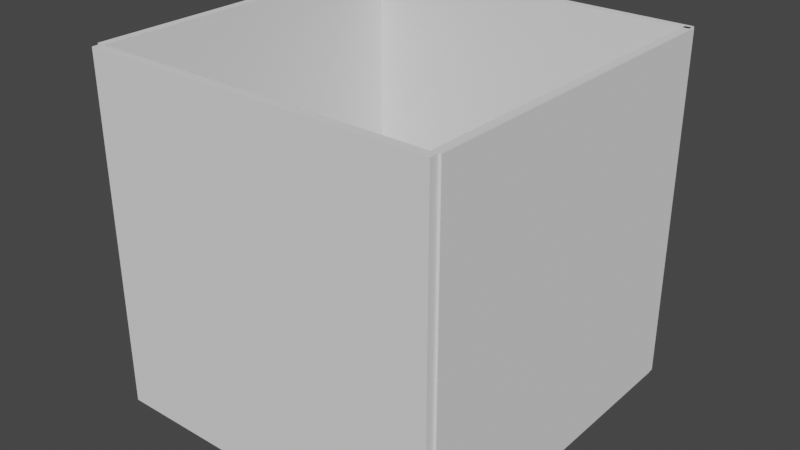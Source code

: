 # Source: Room_Structure.blend  (saved by Blender 2.81.16; exported with 4.5.12 LTS)
import bpy
from mathutils import Matrix  # noqa: F401  (used for matrix-valued properties, if any)

bpy.ops.wm.read_factory_settings(use_empty=True)
scene = bpy.context.scene
scene.name = 'Scene'

# ---- collections
col_collection = bpy.data.collections.new('Collection'); scene.collection.children.link(col_collection)

# ---- materials (node trees are filled in below, after node groups)
mat_material = bpy.data.materials.new('Material')
mat_material.alpha_threshold = 0.0
mat_material.use_transparent_shadow = False
mat_material.line_color = (0.0, 0.0, 0.0, 1.0)

# ---- material node trees
mat_material.use_nodes = True; mat_material.node_tree.nodes.clear()
_N = mat_material.node_tree.nodes; _L = mat_material.node_tree.links
n0 = _N.new('ShaderNodeOutputMaterial'); n0.name = 'Material Output'; n0.location = (300, 300)
n1 = _N.new('ShaderNodeBsdfPrincipled'); n1.name = 'Principled BSDF'; n1.location = (10, 300)
n1.distribution = 'GGX'
n1.subsurface_method = 'BURLEY'
n1.inputs[2].default_value = 0.4
n1.inputs[3].default_value = 1.45
n1.inputs[27].default_value = (0.0, 0.0, 0.0, 1.0)
n1.inputs[28].default_value = 1.0
_L.new(n1.outputs[0], n0.inputs[0])
n0.is_active_output = True

# ---- world
world_world = bpy.data.worlds.new('World'); scene.world = world_world
world_world.use_nodes = True; world_world.node_tree.nodes.clear()
_N = world_world.node_tree.nodes; _L = world_world.node_tree.links
n0 = _N.new('ShaderNodeOutputWorld'); n0.name = 'World Output'; n0.location = (300, 300)
n1 = _N.new('ShaderNodeBackground'); n1.name = 'Background'; n1.location = (10, 300)
n1.inputs[0].default_value = (0.05088, 0.05088, 0.05088, 1.0)
_L.new(n1.outputs[0], n0.inputs[0])
n0.is_active_output = True
world_world.color = (0.05088, 0.05088, 0.05088)
world_world.use_sun_shadow = False
world_world.sun_shadow_jitter_overblur = 0.0

# ---- meshes
me_cube = bpy.data.meshes.new('Cube')
me_cube.from_pydata([(1.0, 1.0, 1.0), (1.0, 1.0, -1.0), (1.0, -1.0, 1.0), (1.0, -1.0, -1.0), (-1.0, 1.0, 1.0), (-1.0, 1.0, -1.0), (-1.0, -1.0, 1.0), (-1.0, -1.0, -1.0)], [], [(0, 4, 6, 2), (3, 2, 6, 7), (7, 6, 4, 5), (5, 1, 3, 7), (1, 0, 2, 3), (5, 4, 0, 1)])
_uv = me_cube.uv_layers.new(name='UVMap')
_uv.uv.foreach_set('vector', [0.625, 0.5, 0.875, 0.5, 0.875, 0.75, 0.625, 0.75, 0.375, 0.75, 0.625, 0.75, 0.625, 1.0, 0.375, 1.0, 0.375, 0.0, 0.625, 0.0, 0.625, 0.25, 0.375, 0.25, 0.125, 0.5, 0.375, 0.5, 0.375, 0.75, 0.125, 0.75, 0.375, 0.5, 0.625, 0.5, 0.625, 0.75, 0.375, 0.75, 0.375, 0.25, 0.625, 0.25, 0.625, 0.5, 0.375, 0.5])
me_cube.materials.append(mat_material)
me_cube.use_remesh_preserve_volume = False
me_cube.use_remesh_preserve_attributes = False
me_cube.use_mirror_vertex_groups = False
me_cube.update()
me_cube_001 = bpy.data.meshes.new('Cube.001')
me_cube_001.from_pydata([(-1.0, -1.0, -1.0), (-1.0, -1.0, 1.0), (-1.0, 1.0, -1.0), (-1.0, 1.0, 1.0), (1.0, -1.0, -1.0), (1.0, -1.0, 1.0), (1.0, 1.0, -1.0), (1.0, 1.0, 1.0)], [], [(0, 1, 3, 2), (2, 3, 7, 6), (6, 7, 5, 4), (4, 5, 1, 0), (2, 6, 4, 0), (7, 3, 1, 5)])
_uv = me_cube_001.uv_layers.new(name='UVMap')
_uv.uv.foreach_set('vector', [0.375, 0.0, 0.625, 0.0, 0.625, 0.25, 0.375, 0.25, 0.375, 0.25, 0.625, 0.25, 0.625, 0.5, 0.375, 0.5, 0.375, 0.5, 0.625, 0.5, 0.625, 0.75, 0.375, 0.75, 0.375, 0.75, 0.625, 0.75, 0.625, 1.0, 0.375, 1.0, 0.125, 0.5, 0.375, 0.5, 0.375, 0.75, 0.125, 0.75, 0.625, 0.5, 0.875, 0.5, 0.875, 0.75, 0.625, 0.75])
me_cube_001.use_remesh_fix_poles = True
me_cube_001.use_remesh_preserve_attributes = False
me_cube_001.use_mirror_vertex_groups = False
me_cube_001.update()
me_cube_002 = bpy.data.meshes.new('Cube.002')
me_cube_002.from_pydata([(-1.0, -1.0, -1.0), (-1.0, -1.0, 1.0), (-1.0, 1.0, -1.0), (-1.0, 1.0, 1.0), (1.0, -1.0, -1.0), (1.0, -1.0, 1.0), (1.0, 1.0, -1.0), (1.0, 1.0, 1.0)], [], [(0, 1, 3, 2), (2, 3, 7, 6), (6, 7, 5, 4), (4, 5, 1, 0), (2, 6, 4, 0), (7, 3, 1, 5)])
_uv = me_cube_002.uv_layers.new(name='UVMap')
_uv.uv.foreach_set('vector', [0.375, 0.0, 0.625, 0.0, 0.625, 0.25, 0.375, 0.25, 0.375, 0.25, 0.625, 0.25, 0.625, 0.5, 0.375, 0.5, 0.375, 0.5, 0.625, 0.5, 0.625, 0.75, 0.375, 0.75, 0.375, 0.75, 0.625, 0.75, 0.625, 1.0, 0.375, 1.0, 0.125, 0.5, 0.375, 0.5, 0.375, 0.75, 0.125, 0.75, 0.625, 0.5, 0.875, 0.5, 0.875, 0.75, 0.625, 0.75])
me_cube_002.use_remesh_fix_poles = True
me_cube_002.use_remesh_preserve_attributes = False
me_cube_002.use_mirror_vertex_groups = False
me_cube_002.update()
me_cube_003 = bpy.data.meshes.new('Cube.003')
me_cube_003.from_pydata([(-1.0, -1.0, -1.0), (-1.0, -1.0, 1.0), (-1.0, 1.0, -1.0), (-1.0, 1.0, 1.0), (1.0, -1.0, -1.0), (1.0, -1.0, 1.0), (1.0, 1.0, -1.0), (1.0, 1.0, 1.0)], [], [(0, 1, 3, 2), (2, 3, 7, 6), (6, 7, 5, 4), (4, 5, 1, 0), (2, 6, 4, 0), (7, 3, 1, 5)])
_uv = me_cube_003.uv_layers.new(name='UVMap')
_uv.uv.foreach_set('vector', [0.375, 0.0, 0.625, 0.0, 0.625, 0.25, 0.375, 0.25, 0.375, 0.25, 0.625, 0.25, 0.625, 0.5, 0.375, 0.5, 0.375, 0.5, 0.625, 0.5, 0.625, 0.75, 0.375, 0.75, 0.375, 0.75, 0.625, 0.75, 0.625, 1.0, 0.375, 1.0, 0.125, 0.5, 0.375, 0.5, 0.375, 0.75, 0.125, 0.75, 0.625, 0.5, 0.875, 0.5, 0.875, 0.75, 0.625, 0.75])
me_cube_003.use_remesh_fix_poles = True
me_cube_003.use_remesh_preserve_attributes = False
me_cube_003.use_mirror_vertex_groups = False
me_cube_003.update()
me_cube_004 = bpy.data.meshes.new('Cube.004')
me_cube_004.from_pydata([(-1.0, -1.0, -1.0), (-1.0, -1.0, 1.0), (-1.0, 1.0, -1.0), (-1.0, 1.0, 1.0), (1.0, -1.0, -1.0), (1.0, -1.0, 1.0), (1.0, 1.0, -1.0), (1.0, 1.0, 1.0)], [], [(0, 1, 3, 2), (2, 3, 7, 6), (6, 7, 5, 4), (4, 5, 1, 0), (2, 6, 4, 0), (7, 3, 1, 5)])
_uv = me_cube_004.uv_layers.new(name='UVMap')
_uv.uv.foreach_set('vector', [0.375, 0.0, 0.625, 0.0, 0.625, 0.25, 0.375, 0.25, 0.375, 0.25, 0.625, 0.25, 0.625, 0.5, 0.375, 0.5, 0.375, 0.5, 0.625, 0.5, 0.625, 0.75, 0.375, 0.75, 0.375, 0.75, 0.625, 0.75, 0.625, 1.0, 0.375, 1.0, 0.125, 0.5, 0.375, 0.5, 0.375, 0.75, 0.125, 0.75, 0.625, 0.5, 0.875, 0.5, 0.875, 0.75, 0.625, 0.75])
me_cube_004.use_remesh_fix_poles = True
me_cube_004.use_remesh_preserve_attributes = False
me_cube_004.use_mirror_vertex_groups = False
me_cube_004.update()

# ---- objects
ob_floor = bpy.data.objects.new('Floor', me_cube)
ob_wall = bpy.data.objects.new('Wall', me_cube_001)
ob_wall_001 = bpy.data.objects.new('Wall.001', me_cube_002)
ob_wall_002 = bpy.data.objects.new('Wall.002', me_cube_003)
ob_wall_003 = bpy.data.objects.new('Wall.003', me_cube_004)

# ---- transforms, parenting, visibility, modifiers, constraints
ob_floor.location = (0.0, 0.0, 0.0)
ob_floor.scale = (10.0, 10.0, 0.25)
ob_floor.lock_rotations_4d = False
ob_floor.empty_display_type = 'ARROWS'
ob_floor.lineart.crease_threshold = 0.0
ob_wall.location = (-10.0, 0.0, 10.0)
ob_wall.scale = (0.25, 10.0, 10.0)
ob_wall.lineart.crease_threshold = 0.0
ob_wall_001.location = (0.0, 10.0, 10.0)
ob_wall_001.rotation_euler = (0.0, -0.0, -1.571)
ob_wall_001.scale = (0.25, 10.0, 10.0)
ob_wall_001.lineart.crease_threshold = 0.0
ob_wall_002.location = (0.0, -10.27, 10.0)
ob_wall_002.rotation_euler = (0.0, -0.0, -1.571)
ob_wall_002.scale = (0.25, 10.0, 10.0)
ob_wall_002.lineart.crease_threshold = 0.0
ob_wall_003.location = (9.878, 0.0, 10.0)
ob_wall_003.scale = (0.25, 10.0, 10.0)
ob_wall_003.lineart.crease_threshold = 0.0

# ---- collection membership
col_collection.objects.link(ob_floor)
col_collection.objects.link(ob_wall)
col_collection.objects.link(ob_wall_001)
col_collection.objects.link(ob_wall_002)
col_collection.objects.link(ob_wall_003)

# ---- scene / render settings (as saved in the file)
scene.frame_start = 1; scene.frame_end = 250; scene.frame_set(1)
scene.render.engine = 'BLENDER_EEVEE_NEXT'
scene.cycles.use_denoising = False
scene.cycles.samples = 128
scene.cycles.sampling_pattern = 'TABULATED_SOBOL'
scene.cycles.use_adaptive_sampling = False
scene.cycles.use_light_tree = False
scene.view_settings.view_transform = 'Filmic'
bpy.context.view_layer.update()

# ---- added for rendering (the .blend has no active camera and no usable light): camera, sun
cam_auto = bpy.data.cameras.new('AutoCamera')
cam_auto.lens = 50.0
cam_auto.sensor_width = 36.0
cam_auto.clip_end = 1000.0
ob_auto_camera = bpy.data.objects.new('AutoCamera', cam_auto)
scene.collection.objects.link(ob_auto_camera)
ob_auto_camera.location = (32.7378, -39.4931, 36.1141)
ob_auto_camera.rotation_euler = (1.09748, -7.21219e-08, 0.694738)
scene.camera = ob_auto_camera
light_auto_sun = bpy.data.lights.new('AutoSun', 'SUN')
light_auto_sun.energy = 3.0
light_auto_sun.angle = 0.0523599
ob_auto_sun = bpy.data.objects.new('AutoSun', light_auto_sun)
scene.collection.objects.link(ob_auto_sun)
ob_auto_sun.rotation_euler = (0.872665, 0.174533, 0.523599)
bpy.context.view_layer.update()
